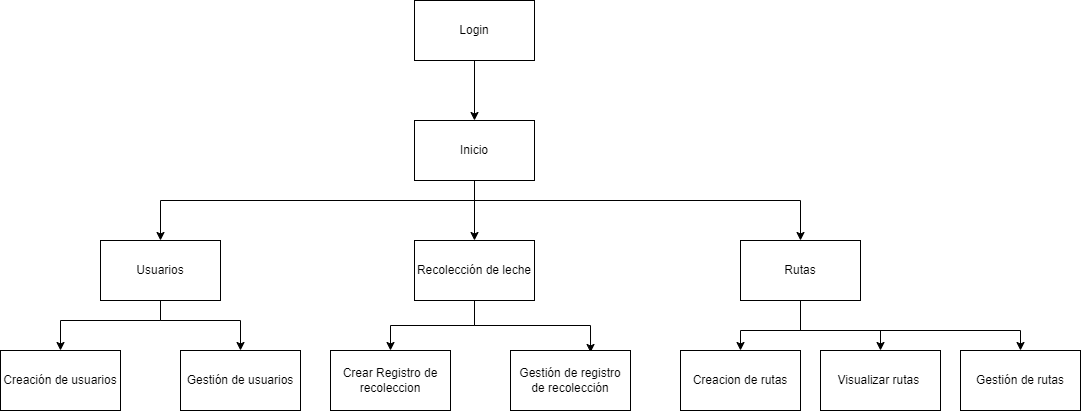

The diagram above was exported from draw.io. Its source (the exported page's mxGraphModel, read from the mxfile embedded in the PNG):
<mxGraphModel dx="1906" dy="446" grid="1" gridSize="10" guides="1" tooltips="1" connect="1" arrows="1" fold="1" page="1" pageScale="1" pageWidth="827" pageHeight="1169" math="0" shadow="0">
  <root>
    <mxCell id="0" />
    <mxCell id="1" parent="0" />
    <mxCell id="3sn_ox3UaPIHryQsql5X-8" style="edgeStyle=orthogonalEdgeStyle;rounded=0;orthogonalLoop=1;jettySize=auto;html=1;" edge="1" parent="1" source="3sn_ox3UaPIHryQsql5X-1" target="3sn_ox3UaPIHryQsql5X-2">
      <mxGeometry relative="1" as="geometry" />
    </mxCell>
    <mxCell id="3sn_ox3UaPIHryQsql5X-1" value="Login" style="rounded=0;whiteSpace=wrap;html=1;" vertex="1" parent="1">
      <mxGeometry x="354" y="40" width="120" height="60" as="geometry" />
    </mxCell>
    <mxCell id="3sn_ox3UaPIHryQsql5X-9" style="edgeStyle=orthogonalEdgeStyle;rounded=0;orthogonalLoop=1;jettySize=auto;html=1;entryX=0.5;entryY=0;entryDx=0;entryDy=0;" edge="1" parent="1" source="3sn_ox3UaPIHryQsql5X-2" target="3sn_ox3UaPIHryQsql5X-3">
      <mxGeometry relative="1" as="geometry">
        <Array as="points">
          <mxPoint x="414" y="240" />
          <mxPoint x="100" y="240" />
        </Array>
      </mxGeometry>
    </mxCell>
    <mxCell id="3sn_ox3UaPIHryQsql5X-12" style="edgeStyle=orthogonalEdgeStyle;rounded=0;orthogonalLoop=1;jettySize=auto;html=1;" edge="1" parent="1" source="3sn_ox3UaPIHryQsql5X-2" target="3sn_ox3UaPIHryQsql5X-4">
      <mxGeometry relative="1" as="geometry" />
    </mxCell>
    <mxCell id="3sn_ox3UaPIHryQsql5X-13" style="edgeStyle=orthogonalEdgeStyle;rounded=0;orthogonalLoop=1;jettySize=auto;html=1;entryX=0.5;entryY=0;entryDx=0;entryDy=0;" edge="1" parent="1" source="3sn_ox3UaPIHryQsql5X-2" target="3sn_ox3UaPIHryQsql5X-5">
      <mxGeometry relative="1" as="geometry">
        <Array as="points">
          <mxPoint x="414" y="240" />
          <mxPoint x="740" y="240" />
        </Array>
      </mxGeometry>
    </mxCell>
    <mxCell id="3sn_ox3UaPIHryQsql5X-2" value="Inicio" style="rounded=0;whiteSpace=wrap;html=1;" vertex="1" parent="1">
      <mxGeometry x="354" y="160" width="120" height="60" as="geometry" />
    </mxCell>
    <mxCell id="3sn_ox3UaPIHryQsql5X-10" style="edgeStyle=orthogonalEdgeStyle;rounded=0;orthogonalLoop=1;jettySize=auto;html=1;" edge="1" parent="1" source="3sn_ox3UaPIHryQsql5X-3" target="3sn_ox3UaPIHryQsql5X-6">
      <mxGeometry relative="1" as="geometry">
        <Array as="points">
          <mxPoint x="100" y="360" />
          <mxPoint y="360" />
        </Array>
      </mxGeometry>
    </mxCell>
    <mxCell id="3sn_ox3UaPIHryQsql5X-11" style="edgeStyle=orthogonalEdgeStyle;rounded=0;orthogonalLoop=1;jettySize=auto;html=1;entryX=0.5;entryY=0;entryDx=0;entryDy=0;" edge="1" parent="1" source="3sn_ox3UaPIHryQsql5X-3" target="3sn_ox3UaPIHryQsql5X-7">
      <mxGeometry relative="1" as="geometry">
        <Array as="points">
          <mxPoint x="100" y="360" />
          <mxPoint x="180" y="360" />
        </Array>
      </mxGeometry>
    </mxCell>
    <mxCell id="3sn_ox3UaPIHryQsql5X-3" value="Usuarios" style="rounded=0;whiteSpace=wrap;html=1;" vertex="1" parent="1">
      <mxGeometry x="40" y="280" width="120" height="60" as="geometry" />
    </mxCell>
    <mxCell id="3sn_ox3UaPIHryQsql5X-16" style="edgeStyle=orthogonalEdgeStyle;rounded=0;orthogonalLoop=1;jettySize=auto;html=1;entryX=0.5;entryY=0;entryDx=0;entryDy=0;" edge="1" parent="1" source="3sn_ox3UaPIHryQsql5X-4" target="3sn_ox3UaPIHryQsql5X-14">
      <mxGeometry relative="1" as="geometry" />
    </mxCell>
    <mxCell id="3sn_ox3UaPIHryQsql5X-17" style="edgeStyle=orthogonalEdgeStyle;rounded=0;orthogonalLoop=1;jettySize=auto;html=1;entryX=0.667;entryY=0.033;entryDx=0;entryDy=0;entryPerimeter=0;" edge="1" parent="1" source="3sn_ox3UaPIHryQsql5X-4" target="3sn_ox3UaPIHryQsql5X-15">
      <mxGeometry relative="1" as="geometry" />
    </mxCell>
    <mxCell id="3sn_ox3UaPIHryQsql5X-4" value="Recolección de leche" style="rounded=0;whiteSpace=wrap;html=1;" vertex="1" parent="1">
      <mxGeometry x="354" y="280" width="120" height="60" as="geometry" />
    </mxCell>
    <mxCell id="3sn_ox3UaPIHryQsql5X-20" style="edgeStyle=orthogonalEdgeStyle;rounded=0;orthogonalLoop=1;jettySize=auto;html=1;entryX=0.5;entryY=0;entryDx=0;entryDy=0;" edge="1" parent="1" source="3sn_ox3UaPIHryQsql5X-5" target="3sn_ox3UaPIHryQsql5X-18">
      <mxGeometry relative="1" as="geometry">
        <Array as="points">
          <mxPoint x="740" y="370" />
          <mxPoint x="680" y="370" />
        </Array>
      </mxGeometry>
    </mxCell>
    <mxCell id="3sn_ox3UaPIHryQsql5X-21" style="edgeStyle=orthogonalEdgeStyle;rounded=0;orthogonalLoop=1;jettySize=auto;html=1;" edge="1" parent="1" source="3sn_ox3UaPIHryQsql5X-5" target="3sn_ox3UaPIHryQsql5X-19">
      <mxGeometry relative="1" as="geometry">
        <Array as="points">
          <mxPoint x="740" y="370" />
          <mxPoint x="960" y="370" />
        </Array>
      </mxGeometry>
    </mxCell>
    <mxCell id="3sn_ox3UaPIHryQsql5X-23" style="edgeStyle=orthogonalEdgeStyle;rounded=0;orthogonalLoop=1;jettySize=auto;html=1;" edge="1" parent="1" source="3sn_ox3UaPIHryQsql5X-5" target="3sn_ox3UaPIHryQsql5X-22">
      <mxGeometry relative="1" as="geometry">
        <Array as="points">
          <mxPoint x="740" y="370" />
          <mxPoint x="820" y="370" />
        </Array>
      </mxGeometry>
    </mxCell>
    <mxCell id="3sn_ox3UaPIHryQsql5X-5" value="Rutas" style="rounded=0;whiteSpace=wrap;html=1;" vertex="1" parent="1">
      <mxGeometry x="680" y="280" width="120" height="60" as="geometry" />
    </mxCell>
    <mxCell id="3sn_ox3UaPIHryQsql5X-6" value="Creación de usuarios" style="rounded=0;whiteSpace=wrap;html=1;" vertex="1" parent="1">
      <mxGeometry x="-60" y="390" width="120" height="60" as="geometry" />
    </mxCell>
    <mxCell id="3sn_ox3UaPIHryQsql5X-7" value="Gestión de usuarios" style="rounded=0;whiteSpace=wrap;html=1;" vertex="1" parent="1">
      <mxGeometry x="120" y="390" width="120" height="60" as="geometry" />
    </mxCell>
    <mxCell id="3sn_ox3UaPIHryQsql5X-14" value="Crear Registro de recoleccion" style="rounded=0;whiteSpace=wrap;html=1;" vertex="1" parent="1">
      <mxGeometry x="270" y="390" width="120" height="60" as="geometry" />
    </mxCell>
    <mxCell id="3sn_ox3UaPIHryQsql5X-15" value="Gestión de registro de recolección" style="rounded=0;whiteSpace=wrap;html=1;" vertex="1" parent="1">
      <mxGeometry x="450" y="390" width="120" height="60" as="geometry" />
    </mxCell>
    <mxCell id="3sn_ox3UaPIHryQsql5X-18" value="Creacion de rutas" style="rounded=0;whiteSpace=wrap;html=1;" vertex="1" parent="1">
      <mxGeometry x="620" y="390" width="120" height="60" as="geometry" />
    </mxCell>
    <mxCell id="3sn_ox3UaPIHryQsql5X-19" value="Gestión de rutas" style="rounded=0;whiteSpace=wrap;html=1;" vertex="1" parent="1">
      <mxGeometry x="900" y="390" width="120" height="60" as="geometry" />
    </mxCell>
    <mxCell id="3sn_ox3UaPIHryQsql5X-22" value="Visualizar rutas&amp;nbsp;" style="rounded=0;whiteSpace=wrap;html=1;" vertex="1" parent="1">
      <mxGeometry x="760" y="390" width="120" height="60" as="geometry" />
    </mxCell>
  </root>
</mxGraphModel>